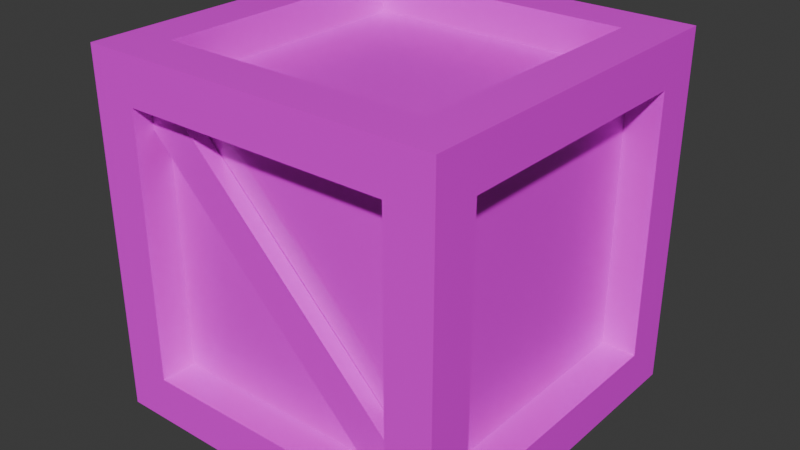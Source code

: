 # Source: skrzynka.blend  (saved by Blender 4.0.36; exported with 4.5.12 LTS)
import bpy
from mathutils import Matrix  # noqa: F401  (used for matrix-valued properties, if any)

bpy.ops.wm.read_factory_settings(use_empty=True)
scene = bpy.context.scene
scene.name = 'Scene'

# ---- collections
col_skrzynia = bpy.data.collections.new('skrzynia'); scene.collection.children.link(col_skrzynia)

# ---- images (referenced by path relative to the original .blend; pixels are not part of the script)
import os
ASSET_DIR = os.environ.get("B2B_ASSET_DIR", "")  # directory of the original .blend (textures are referenced by path, not embedded)
HERE = os.path.dirname(os.path.abspath(__file__))  # packed textures are extracted next to this script under _unpacked/

def load_image(name, relpath, width, height, colorspace="sRGB"):
    """Load a texture the original file referenced (path relative to the .blend, or extracted next to this script)."""
    p = next((c for c in (os.path.join(HERE, relpath), os.path.join(ASSET_DIR, relpath)) if relpath and os.path.exists(c)), "")
    if p:
        img = bpy.data.images.load(p, check_existing=True)
        img.name = name
    else:  # same state as the original file: an image datablock whose file is absent (Cycles renders it pink)
        img = bpy.data.images.new(name, width, height)
        img.source = "FILE"
        img.filepath = "//" + (relpath or name)
    img.colorspace_settings.name = colorspace
    return img
img_texturescom_wood_planksrough3_2x2_1k_roughness_tif = load_image('TexturesCom_Wood_PlanksRough3_2x2_1K_roughness.tif', 'TexturesCom_Wood_PlanksRough3_2x2_1K_roughness.tif', 1024, 1024, 'sRGB')
img_texturescom_wood_planksrough3_2x2_1k_colormap_tif = load_image('TexturesCom_Wood_PlanksRough3_2x2_1K_ColorMap.tif', 'TexturesCom_Wood_PlanksRough3_2x2_1K_ColorMap.tif', 1024, 1024, 'sRGB')
img_texturescom_wood_planksrough3_2x2_1k_normal_tif = load_image('TexturesCom_Wood_PlanksRough3_2x2_1K_normal.tif', 'TexturesCom_Wood_PlanksRough3_2x2_1K_normal.tif', 1024, 1024, 'sRGB')

# ---- materials (node trees are filled in below, after node groups)
mat_deski = bpy.data.materials.new('deski')
mat_deski.use_transparent_shadow = False

# ---- material node trees
mat_deski.use_nodes = True; mat_deski.node_tree.nodes.clear()
_N = mat_deski.node_tree.nodes; _L = mat_deski.node_tree.links
n0 = _N.new('ShaderNodeBsdfPrincipled'); n0.name = 'Principled BSDF'; n0.location = (10, 300)
n0.inputs[3].default_value = 1.45
n1 = _N.new('ShaderNodeOutputMaterial'); n1.name = 'Material Output'; n1.location = (300, 300)
n2 = _N.new('ShaderNodeTexImage'); n2.name = 'Image Texture.001'; n2.location = (-422, 260)
n2.image = img_texturescom_wood_planksrough3_2x2_1k_roughness_tif
n3 = _N.new('ShaderNodeTexImage'); n3.name = 'Image Texture'; n3.location = (-432, 548)
n3.image = img_texturescom_wood_planksrough3_2x2_1k_colormap_tif
n4 = _N.new('ShaderNodeNormalMap'); n4.name = 'Normal Map'; n4.location = (-277, -69)
n5 = _N.new('ShaderNodeTexImage'); n5.name = 'Image Texture.002'; n5.location = (-618, -57)
n5.image = img_texturescom_wood_planksrough3_2x2_1k_normal_tif
_L.new(n0.outputs[0], n1.inputs[0])
_L.new(n3.outputs[0], n0.inputs[0])
_L.new(n2.outputs[0], n0.inputs[2])
_L.new(n5.outputs[0], n4.inputs[1])
_L.new(n4.outputs[0], n0.inputs[23])
n1.is_active_output = True

# ---- world
world_world = bpy.data.worlds.new('World'); scene.world = world_world
world_world.use_nodes = True; world_world.node_tree.nodes.clear()
_N = world_world.node_tree.nodes; _L = world_world.node_tree.links
n0 = _N.new('ShaderNodeOutputWorld'); n0.name = 'World Output'; n0.location = (300, 300)
n1 = _N.new('ShaderNodeBackground'); n1.name = 'Background'; n1.location = (10, 300)
n1.inputs[0].default_value = (0.05088, 0.05088, 0.05088, 1.0)
_L.new(n1.outputs[0], n0.inputs[0])
n0.is_active_output = True
world_world.color = (0.05088, 0.05088, 0.05088)
world_world.use_sun_shadow = False
world_world.sun_shadow_jitter_overblur = 0.0

# ---- meshes
me_cube_001 = bpy.data.meshes.new('Cube.001')
me_cube_001.from_pydata([(-1.0, -1.0, -1.0), (-1.0, -1.0, 1.0), (-1.0, 1.0, -1.0), (-1.0, 1.0, 1.0), (1.0, -1.0, -1.0), (1.0, -1.0, 1.0), (1.0, 1.0, -1.0), (1.0, 1.0, 1.0), (-1.0, -0.7446, -0.7446), (-1.0, -0.7446, 0.7446), (-1.0, 0.7446, 0.7446), (-1.0, 0.7446, -0.7446), (-0.7446, 1.0, -0.7446), (-0.7446, 1.0, 0.7446), (0.7446, 1.0, 0.7446), (0.7446, 1.0, -0.7446), (1.0, 0.7446, -0.7446), (1.0, 0.7446, 0.7446), (1.0, -0.7446, 0.7446), (1.0, -0.7446, -0.7446), (0.7446, -1.0, -0.7446), (0.7446, -1.0, 0.7446), (-0.7446, -1.0, 0.7446), (-0.7446, -1.0, -0.7446), (-0.7446, 0.7446, -1.0), (0.7446, 0.7446, -1.0), (0.7446, -0.7446, -1.0), (-0.7446, -0.7446, -1.0), (0.7446, 0.7446, 1.0), (-0.7446, 0.7446, 1.0), (-0.7446, -0.7446, 1.0), (0.7446, -0.7446, 1.0), (-1.0, -0.7446, -0.7446), (-1.0, -0.7446, 0.7446), (-1.0, 0.7446, -0.7446), (-1.0, 0.7446, 0.7446), (-0.7446, 1.0, 0.7446), (-0.7446, 1.0, -0.7446), (0.7446, 1.0, -0.7446), (0.7446, 1.0, 0.7446), (1.0, 0.7446, 0.7446), (1.0, 0.7446, -0.7446), (1.0, -0.7446, -0.7446), (1.0, -0.7446, 0.7446), (0.7446, -1.0, 0.7446), (0.7446, -1.0, -0.7446), (-0.7446, -1.0, -0.7446), (-0.7446, -1.0, 0.7446), (0.7446, 0.7446, -1.0), (-0.7446, 0.7446, -1.0), (-0.7446, -0.7446, -1.0), (0.7446, -0.7446, -1.0), (-0.7446, 0.7446, 1.0), (0.7446, 0.7446, 1.0), (0.7446, -0.7446, 1.0), (-0.7446, -0.7446, 1.0), (-0.8031, -0.7446, -0.7446), (-0.8031, -0.7446, 0.7446), (-0.8031, 0.7446, 0.7446), (-0.8031, 0.7446, -0.7446), (-0.7446, 0.8031, -0.7446), (-0.7446, 0.8031, 0.7446), (0.7446, 0.8031, 0.7446), (0.7446, 0.8031, -0.7446), (0.8031, 0.7446, -0.7446), (0.8031, 0.7446, 0.7446), (0.8031, -0.7446, 0.7446), (0.8031, -0.7446, -0.7446), (0.7446, -0.8031, -0.7446), (0.7446, -0.8031, 0.7446), (-0.7446, -0.8031, 0.7446), (-0.7446, -0.8031, -0.7446), (-0.7446, 0.7446, -0.8031), (0.7446, 0.7446, -0.8031), (0.7446, -0.7446, -0.8031), (-0.7446, -0.7446, -0.8031), (0.7446, 0.7446, 0.8031), (-0.7446, 0.7446, 0.8031), (-0.7446, -0.7446, 0.8031), (0.7446, -0.7446, 0.8031)], [], [(29, 30, 55, 52), (22, 23, 46, 47), (25, 26, 51, 48), (18, 19, 42, 43), (31, 28, 53, 54), (21, 22, 47, 44), (0, 1, 9, 8), (1, 3, 10, 9), (3, 2, 11, 10), (2, 0, 8, 11), (2, 3, 13, 12), (3, 7, 14, 13), (7, 6, 15, 14), (6, 2, 12, 15), (6, 7, 17, 16), (7, 5, 18, 17), (5, 4, 19, 18), (4, 6, 16, 19), (4, 5, 21, 20), (5, 1, 22, 21), (1, 0, 23, 22), (0, 4, 20, 23), (2, 6, 25, 24), (6, 4, 26, 25), (4, 0, 27, 26), (0, 2, 24, 27), (7, 3, 29, 28), (3, 1, 30, 29), (1, 5, 31, 30), (5, 7, 28, 31), (26, 27, 50, 51), (30, 31, 54, 55), (8, 9, 33, 32), (12, 13, 36, 37), (11, 8, 32, 34), (16, 17, 40, 41), (15, 12, 37, 38), (20, 21, 44, 45), (9, 10, 35, 33), (19, 16, 41, 42), (24, 25, 48, 49), (13, 14, 39, 36), (23, 20, 45, 46), (28, 29, 52, 53), (10, 11, 34, 35), (17, 18, 43, 40), (27, 24, 49, 50), (14, 15, 38, 39), (56, 57, 58, 59), (33, 57, 56, 32), (35, 58, 57, 33), (34, 59, 58, 35), (32, 56, 59, 34), (60, 61, 62, 63), (36, 61, 60, 37), (39, 62, 61, 36), (38, 63, 62, 39), (37, 60, 63, 38), (64, 65, 66, 67), (40, 65, 64, 41), (43, 66, 65, 40), (42, 67, 66, 43), (41, 64, 67, 42), (68, 69, 70, 71), (44, 69, 68, 45), (47, 70, 69, 44), (46, 71, 70, 47), (45, 68, 71, 46), (72, 73, 74, 75), (48, 73, 72, 49), (51, 74, 73, 48), (50, 75, 74, 51), (49, 72, 75, 50), (76, 77, 78, 79), (52, 77, 76, 53), (55, 78, 77, 52), (54, 79, 78, 55), (53, 76, 79, 54)])
_uv = me_cube_001.uv_layers.new(name='UVMap')
_uv.uv.foreach_set('vector', [0.5489, 0.4817, 0.5489, 0.4817, 0.5489, 0.4817, 0.5489, 0.4817, 0.5489, 0.4906, 0.5489, 0.4906, 0.5489, 0.4906, 0.5489, 0.4906, 0.5489, 0.4995, 0.5489, 0.4995, 0.5489, 0.4995, 0.5489, 0.4995, 0.5489, 0.5085, 0.5489, 0.5085, 0.5489, 0.5085, 0.5489, 0.5085, 0.5489, 0.4817, 0.5489, 0.4817, 0.5489, 0.4817, 0.5489, 0.4817, 0.5489, 0.4906, 0.5489, 0.4906, 0.5489, 0.4906, 0.5489, 0.4906, 0.581, 0.1767, 0.3178, 0.1759, 0.3515, 0.1424, 0.5475, 0.143, 0.004467, 0.004467, 0.2678, 0.004467, 0.2341, 0.03808, 0.03808, 0.03808, 0.2094, 0.08282, 0.4726, 0.08688, 0.4385, 0.12, 0.2425, 0.117, 0.2678, 0.2678, 0.004467, 0.2678, 0.03808, 0.2341, 0.2341, 0.2341, 0.4846, 0.4408, 0.2216, 0.4537, 0.2535, 0.4185, 0.4493, 0.4089, 0.004467, 0.2767, 0.2678, 0.2767, 0.2341, 0.3103, 0.03808, 0.3103, 0.1277, 0.4156, 0.3909, 0.4117, 0.3578, 0.4458, 0.1618, 0.4487, 0.2678, 0.54, 0.004467, 0.54, 0.03808, 0.5064, 0.2341, 0.5064, 0.4754, 0.1841, 0.2121, 0.1822, 0.246, 0.1488, 0.442, 0.1502, 0.2767, 0.004467, 0.54, 0.004467, 0.5064, 0.03808, 0.3103, 0.03808, 0.6648, 0.1833, 0.4016, 0.1801, 0.4356, 0.1469, 0.6316, 0.1493, 0.54, 0.2678, 0.2767, 0.2678, 0.3103, 0.2341, 0.5064, 0.2341, 0.5284, 0.458, 0.2656, 0.4414, 0.3013, 0.41, 0.497, 0.4223, 0.2767, 0.2767, 0.54, 0.2767, 0.5064, 0.3103, 0.3103, 0.3103, 0.3931, 0.4135, 0.6563, 0.4188, 0.6221, 0.4517, 0.426, 0.4478, 0.54, 0.54, 0.2767, 0.54, 0.3103, 0.5064, 0.5064, 0.5064, 0.2678, 0.8122, 0.004467, 0.8122, 0.03808, 0.7786, 0.2341, 0.7786, 0.4025, 0.7237, 0.1399, 0.705, 0.1758, 0.6738, 0.3714, 0.6878, 0.004467, 0.5489, 0.2678, 0.5489, 0.2341, 0.5825, 0.03808, 0.5825, 0.5065, 0.7118, 0.2433, 0.7108, 0.277, 0.6773, 0.473, 0.6781, 0.8122, 0.2678, 0.5489, 0.2678, 0.5825, 0.2341, 0.7786, 0.2341, 0.7376, 0.1765, 0.475, 0.1957, 0.5061, 0.1597, 0.7016, 0.1454, 0.5489, 0.004467, 0.8122, 0.004467, 0.7786, 0.03808, 0.5825, 0.03808, 0.9283, 0.1819, 0.665, 0.183, 0.6985, 0.1493, 0.8946, 0.1484, 0.5489, 0.4995, 0.5489, 0.4995, 0.5489, 0.4995, 0.5489, 0.4995, 0.5489, 0.4817, 0.5489, 0.4817, 0.5489, 0.4817, 0.5489, 0.4817, 0.5489, 0.5174, 0.5489, 0.5174, 0.5489, 0.5174, 0.5489, 0.5174, 0.5489, 0.5263, 0.5489, 0.5263, 0.5489, 0.5263, 0.5489, 0.5263, 0.5489, 0.5174, 0.5489, 0.5174, 0.5489, 0.5174, 0.5489, 0.5174, 0.5489, 0.5085, 0.5489, 0.5085, 0.5489, 0.5085, 0.5489, 0.5085, 0.5489, 0.5263, 0.5489, 0.5263, 0.5489, 0.5263, 0.5489, 0.5263, 0.5489, 0.4906, 0.5489, 0.4906, 0.5489, 0.4906, 0.5489, 0.4906, 0.5489, 0.5174, 0.5489, 0.5174, 0.5489, 0.5174, 0.5489, 0.5174, 0.5489, 0.5085, 0.5489, 0.5085, 0.5489, 0.5085, 0.5489, 0.5085, 0.5489, 0.4995, 0.5489, 0.4995, 0.5489, 0.4995, 0.5489, 0.4995, 0.5489, 0.5263, 0.5489, 0.5263, 0.5489, 0.5263, 0.5489, 0.5263, 0.5489, 0.4906, 0.5489, 0.4906, 0.5489, 0.4906, 0.5489, 0.4906, 0.5489, 0.4817, 0.5489, 0.4817, 0.5489, 0.4817, 0.5489, 0.4817, 0.5489, 0.5174, 0.5489, 0.5174, 0.5489, 0.5174, 0.5489, 0.5174, 0.5489, 0.5085, 0.5489, 0.5085, 0.5489, 0.5085, 0.5489, 0.5085, 0.5489, 0.4995, 0.5489, 0.4995, 0.5489, 0.4995, 0.5489, 0.4995, 0.5489, 0.5263, 0.5489, 0.5263, 0.5489, 0.5263, 0.5489, 0.5263, 0.5499, 0.4639, 0.5499, 0.2679, 0.7459, 0.2679, 0.7459, 0.4639, 0.7013, 0.7124, 0.7018, 0.6865, 0.8979, 0.6904, 0.8973, 0.7163, 0.8986, 0.6556, 0.898, 0.6815, 0.702, 0.6775, 0.7026, 0.6516, 0.8993, 0.6207, 0.8987, 0.6467, 0.7027, 0.6427, 0.7033, 0.6168, 0.7034, 0.6078, 0.704, 0.5819, 0.9, 0.5859, 0.8994, 0.6118, 0.2767, 0.7979, 0.2767, 0.6018, 0.4727, 0.6018, 0.4727, 0.7979, 0.7041, 0.573, 0.7047, 0.5471, 0.9007, 0.551, 0.9002, 0.577, 0.7569, 0.04777, 0.7569, 0.02185, 0.9529, 0.02171, 0.9529, 0.04763, 0.5384, 0.1268, 0.5384, 0.1008, 0.7344, 0.1007, 0.7344, 0.1266, 0.5329, 0.09657, 0.5329, 0.07066, 0.7289, 0.07051, 0.729, 0.09643, 0.5022, 0.7293, 0.5022, 0.5333, 0.6982, 0.5333, 0.6982, 0.7293, 0.7687, 0.5616, 0.7684, 0.5357, 0.9645, 0.5338, 0.9647, 0.5597, 0.7048, 0.5382, 0.7054, 0.5122, 0.9014, 0.5162, 0.9009, 0.5421, 0.7945, 0.2396, 0.795, 0.2137, 0.991, 0.2168, 0.9906, 0.2428, 0.757, 0.1872, 0.757, 0.1613, 0.953, 0.1611, 0.953, 0.187, 0.6857, 0.7293, 0.6857, 0.5333, 0.8817, 0.5333, 0.8817, 0.7293, 0.7684, 0.5268, 0.7681, 0.5009, 0.9641, 0.4989, 0.9644, 0.5249, 0.953, 0.09142, 0.953, 0.1173, 0.7569, 0.1175, 0.7569, 0.09156, 0.9021, 0.4814, 0.9016, 0.5073, 0.7055, 0.5033, 0.7061, 0.4774, 0.769, 0.5965, 0.7688, 0.5706, 0.9648, 0.5686, 0.9651, 0.5946, 0.948, 0.4639, 0.7519, 0.4639, 0.7519, 0.2679, 0.948, 0.2679, 0.8922, 0.9692, 0.8917, 0.9951, 0.6957, 0.9912, 0.6962, 0.9652, 0.8929, 0.9344, 0.8924, 0.9603, 0.6964, 0.9563, 0.6969, 0.9304, 0.8936, 0.8995, 0.8931, 0.9254, 0.6971, 0.9215, 0.6976, 0.8955, 0.8943, 0.8647, 0.8938, 0.8906, 0.6978, 0.8866, 0.6983, 0.8607, 0.4727, 0.9967, 0.2767, 0.9967, 0.2767, 0.8006, 0.4727, 0.8006, 0.6985, 0.8518, 0.699, 0.8259, 0.895, 0.8298, 0.8945, 0.8557, 0.6992, 0.8169, 0.6997, 0.791, 0.8958, 0.795, 0.8952, 0.8209, 0.6999, 0.7821, 0.7004, 0.7562, 0.8965, 0.7601, 0.8959, 0.786, 0.7006, 0.7472, 0.7011, 0.7213, 0.8972, 0.7253, 0.8966, 0.7512])
me_cube_001.materials.append(mat_deski)
me_cube_001.update()
me_plane = bpy.data.meshes.new('Plane')
me_plane.from_pydata([(-0.6905, -0.8273, -3.185e-08), (0.7642, -0.8179, -2.576e-08), (-0.6834, 0.8313, 1.34e-08), (0.7567, 0.8238, 8.859e-09), (5.96e-08, -0.9155, -1.347e-08), (-0.007555, 0.9176, 4.141e-09), (-0.6834, 0.8313, -0.0848), (-0.6905, -0.8273, -0.0848), (6.298e-08, -0.9155, -0.0848), (0.7642, -0.8179, -0.0848), (0.7567, 0.8238, -0.0848), (-0.007555, 0.9176, -0.0848), (-0.6905, -0.8273, 1.614), (0.7642, -0.8179, 1.614), (-0.6834, 0.8313, 1.614), (0.7567, 0.8238, 1.614), (5.96e-08, -0.9155, 1.614), (-0.007555, 0.9176, 1.614), (-0.6834, 0.8313, 1.699), (-0.6905, -0.8273, 1.699), (6.298e-08, -0.9155, 1.699), (0.7642, -0.8179, 1.699), (0.7567, 0.8238, 1.699), (-0.007555, 0.9176, 1.699)], [], [(4, 5, 3, 1), (0, 2, 5, 4), (8, 9, 10, 11), (7, 8, 11, 6), (5, 2, 6, 11), (4, 1, 9, 8), (0, 4, 8, 7), (1, 3, 10, 9), (2, 0, 7, 6), (3, 5, 11, 10), (16, 13, 15, 17), (12, 16, 17, 14), (20, 23, 22, 21), (19, 18, 23, 20), (17, 23, 18, 14), (16, 20, 21, 13), (12, 19, 20, 16), (13, 21, 22, 15), (14, 18, 19, 12), (15, 22, 23, 17)])
_uv = me_plane.uv_layers.new(name='UVMap')
_uv.uv.foreach_set('vector', [-0.09969, 0.6889, 0.3952, 0.6849, 0.3707, 0.8913, -0.07251, 0.8951, -0.07661, 0.5024, 0.3712, 0.5025, 0.3952, 0.6849, -0.09969, 0.6889, 0.4517, 0.1383, 0.4455, 0.1847, 0.3457, 0.1838, 0.3402, 0.1373, 0.3267, 0.3833, 0.3217, 0.3428, 0.4292, 0.3438, 0.4239, 0.3834, 0.8822, 0.1851, 0.8822, 0.002546, 0.9051, 0.002546, 0.9051, 0.1851, 0.8211, 0.6419, 0.8211, 0.8482, 0.7982, 0.8482, 0.7982, 0.6419, 0.8211, 0.4554, 0.8211, 0.6419, 0.7982, 0.6419, 0.7982, 0.4554, 0.4973, 0.2275, 0.9404, 0.2175, 0.941, 0.2403, 0.4978, 0.2504, 0.9141, 0.2491, 0.4664, 0.2384, 0.467, 0.2155, 0.9146, 0.2262, 0.8822, 0.3913, 0.8822, 0.1851, 0.9051, 0.1851, 0.9051, 0.3913, 0.4003, 0.7088, 0.4276, 0.5026, 0.8708, 0.5067, 0.8952, 0.7131, 0.4233, 0.8953, 0.4003, 0.7088, 0.8952, 0.7131, 0.8711, 0.8954, 0.6445, 0.3521, 0.6982, 0.3516, 0.6955, 0.374, 0.6474, 0.3745, 0.7529, 0.2612, 0.6237, 0.2612, 0.6167, 0.2085, 0.7596, 0.2074, 0.9331, 0.1851, 0.9102, 0.1851, 0.9102, 0.002546, 0.9331, 0.002546, 0.8491, 0.6618, 0.8262, 0.6618, 0.8262, 0.4554, 0.8491, 0.4554, 0.8491, 0.8482, 0.8262, 0.8482, 0.8262, 0.6618, 0.8491, 0.6618, 0.5168, 0.7096, 0.5174, 0.6867, 0.9605, 0.6979, 0.9599, 0.7208, 0.3851, 0.2497, 0.3855, 0.2268, 0.8332, 0.2344, 0.8328, 0.2573, 0.9331, 0.3913, 0.9102, 0.3913, 0.9102, 0.1851, 0.9331, 0.1851])
me_plane.materials.append(mat_deski)
me_plane.update()

# ---- objects
ob_cube = bpy.data.objects.new('Cube', me_cube_001)
ob_plane = bpy.data.objects.new('Plane', me_plane)

# ---- transforms, parenting, visibility, modifiers, constraints
ob_cube.location = (0.0, 0.0, 0.0)
ob_plane.location = (0.0, 0.8072, 0.0)
ob_plane.rotation_euler = (1.571, -0.7854, 0.0)
ob_plane.scale = (0.1465, 1.15, 1.0)

# ---- collection membership
col_skrzynia.objects.link(ob_cube)
col_skrzynia.objects.link(ob_plane)

# ---- scene / render settings (as saved in the file)
scene.frame_start = 1; scene.frame_end = 250; scene.frame_set(148)
scene.render.engine = 'BLENDER_EEVEE_NEXT'
scene.cycles.sampling_pattern = 'TABULATED_SOBOL'
bpy.context.view_layer.update()

# ---- added for rendering (the .blend has no active camera and no usable light): camera, sun
cam_auto = bpy.data.cameras.new('AutoCamera')
cam_auto.lens = 50.0
cam_auto.sensor_width = 36.0
cam_auto.clip_end = 1000.0
ob_auto_camera = bpy.data.objects.new('AutoCamera', cam_auto)
scene.collection.objects.link(ob_auto_camera)
ob_auto_camera.location = (3.20507, -3.84609, 2.56406)
ob_auto_camera.rotation_euler = (1.09748, -7.21219e-08, 0.694738)
scene.camera = ob_auto_camera
light_auto_sun = bpy.data.lights.new('AutoSun', 'SUN')
light_auto_sun.energy = 3.0
light_auto_sun.angle = 0.0523599
ob_auto_sun = bpy.data.objects.new('AutoSun', light_auto_sun)
scene.collection.objects.link(ob_auto_sun)
ob_auto_sun.rotation_euler = (0.872665, 0.174533, 0.523599)
bpy.context.view_layer.update()
